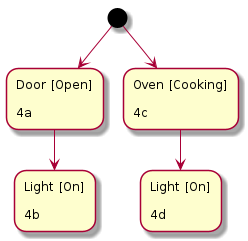

The diagram above was rendered by PlantUML. Its source (embedded in the PNG):
@startuml
(*) --> "Door [Open]\l\l4a"
"Door [Open]\l\l4a" --> "Light [On]\l\l4b"
(*) --> "Oven [Cooking]\l\l4c"
"Oven [Cooking]\l\l4c" --> "Light [On]\l\l4d"

@enduml